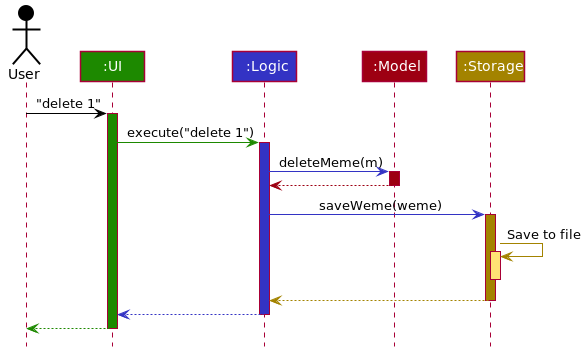

The diagram above was rendered by PlantUML. Its source (embedded in the PNG):
@startuml








skinparam BackgroundColor #FFFFFFF

skinparam Shadowing false

skinparam Class {
    FontColor #FFFFFF
    BorderThickness 1
    BorderColor #FFFFFF
    StereotypeFontColor #FFFFFF
    FontName Arial
}

skinparam Actor {
    BorderColor #000000
    Color #000000
    FontName Arial
}

skinparam Sequence {
    MessageAlign center
    BoxFontSize 15
    BoxPadding 0
    BoxFontColor #FFFFFF
    FontName Arial
}

skinparam Participant {
    FontColor #FFFFFFF
    Padding 20
}

skinparam MinClassWidth 50
skinparam ParticipantPadding 10
skinparam Shadowing false
skinparam DefaultTextAlignment center
skinparam packageStyle Rectangle

hide footbox
hide members
hide circle

Actor User as user #000000
Participant ":UI" as ui #1D8900
Participant ":Logic" as logic #3333C4
Participant ":Model" as model #9D0012
Participant ":Storage" as storage #A38300

user -[#000000]> ui : "delete 1"
activate ui #1D8900

ui -[#1D8900]> logic : execute("delete 1")
activate logic #3333C4

logic -[#3333C4]> model : deleteMeme(m)
activate model #9D0012

model -[#9D0012]-> logic
deactivate model

logic -[#3333C4]> storage : saveWeme(weme)
activate storage #A38300

storage -[#A38300]> storage : Save to file
activate storage #FFE374
deactivate storage

storage --[#A38300]> logic
deactivate storage

logic --[#3333C4]> ui
deactivate logic

ui--[#1D8900]> user
deactivate ui
@enduml